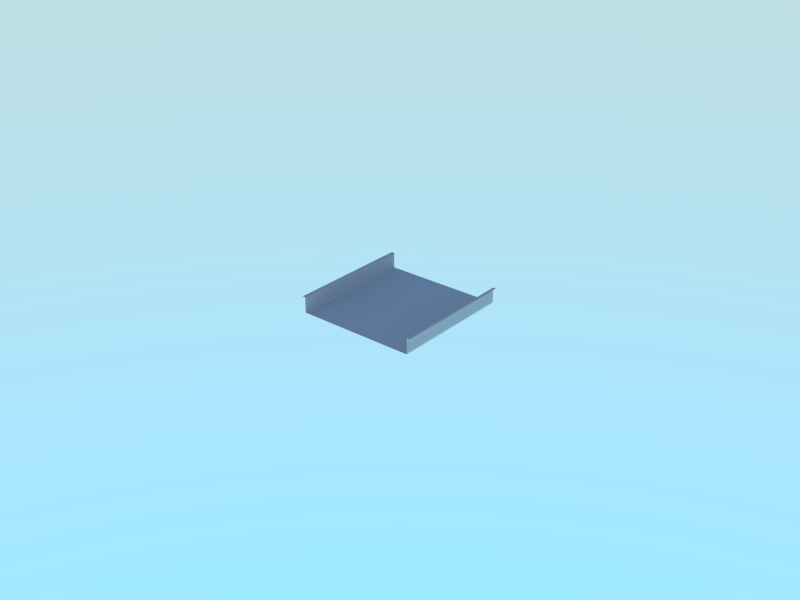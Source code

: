 # Source: placeholder.blend  (saved by Blender 2.71.0; exported with 4.5.12 LTS)
import bpy
from mathutils import Matrix  # noqa: F401  (used for matrix-valued properties, if any)

bpy.ops.wm.read_factory_settings(use_empty=True)
scene = bpy.context.scene
scene.name = 'Scene'

# ---- collections
col_collection_1 = bpy.data.collections.new('Collection 1'); scene.collection.children.link(col_collection_1)
col_collection_10 = bpy.data.collections.new('Collection 10'); scene.collection.children.link(col_collection_10)
col_collection_10.hide_render = True
col_collection_10.hide_viewport = True

# ---- materials (node trees are filled in below, after node groups)
mat_backplate = bpy.data.materials.new('backplate')
mat_backplate.alpha_threshold = 0.0
mat_backplate.use_transparent_shadow = False
mat_backplate.diffuse_color = (0.5596, 0.5596, 0.5596, 1.0)
mat_backplate.roughness = 0.5
mat_backplate.line_color = (0.0, 0.0, 0.0, 1.0)

# ---- material node trees

# ---- world
world_world = bpy.data.worlds.new('World'); scene.world = world_world
world_world.use_nodes = True; world_world.node_tree.nodes.clear()
_N = world_world.node_tree.nodes; _L = world_world.node_tree.links
n0 = _N.new('ShaderNodeOutputWorld'); n0.name = 'World Output'; n0.location = (300, 300)
n1 = _N.new('ShaderNodeBackground'); n1.name = 'Background'; n1.location = (10, 300)
n1.inputs[1].default_value = 4.0
n2 = _N.new('ShaderNodeTexSky'); n2.name = 'Sky Texture'; n2.location = (-190, 300)
n2.sky_type = 'HOSEK_WILKIE'
n2.sun_elevation = 1.571
_L.new(n1.outputs[0], n0.inputs[0])
_L.new(n2.outputs[0], n1.inputs[0])
n0.is_active_output = True
world_world.color = (0.05088, 0.05088, 0.05088)
world_world.use_sun_shadow = False
world_world.sun_shadow_jitter_overblur = 0.0
world_world.cycles.sampling_method = 'MANUAL'
world_world.cycles.sample_map_resolution = 256

# ---- cameras
cam_camera = bpy.data.cameras.new('camera')
cam_camera.clip_end = 100.0
cam_camera.lens = 35.0
cam_camera.sensor_width = 32.0
cam_camera.sensor_height = 18.0
cam_camera.dof.focus_distance = 0.0
cam_camera.dof.aperture_fstop = 128.0

# ---- meshes
me_backplate = bpy.data.meshes.new('backplate')
me_backplate.from_pydata([(0.019, 0.01, -0.004), (0.019, -0.01, -0.004), (0.019, 0.01, 0.001), (0.019, -0.01, 0.001), (0.02, 0.01, 0.001), (0.02, -0.01, 0.001), (0.018, 0.01, -0.004), (0.018, -0.01, -0.004), (0.019, -0.01, 0.0), (0.019, 0.01, 0.0), (0.0, 0.01, -0.004), (-0.019, 0.01, -0.004), (0.0, -0.01, -0.004), (-0.019, -0.01, -0.004), (-0.019, 0.01, 0.001), (-0.019, -0.01, 0.001), (-0.02, 0.01, 0.001), (-0.02, -0.01, 0.001), (-0.018, 0.01, -0.004), (-0.018, -0.01, -0.004), (-0.019, -0.01, 0.0), (-0.019, 0.01, 0.0), (0.019, -0.01, -0.003), (0.019, 0.01, -0.003), (-0.019, -0.01, -0.003), (-0.019, 0.01, -0.003), (0.019, -0.02, -0.004), (0.019, -0.02, 0.001), (0.02, -0.02, 0.001), (0.018, -0.02, -0.004), (0.019, -0.02, 0.0), (0.0, -0.02, -0.004), (-0.019, -0.02, -0.004), (-0.019, -0.02, 0.001), (-0.02, -0.02, 0.001), (-0.018, -0.02, -0.004), (-0.019, -0.02, 0.0), (0.019, -0.02, -0.003), (-0.019, -0.02, -0.003), (0.019, 0.02, -0.004), (0.019, 0.02, 0.001), (0.02, 0.02, 0.001), (0.018, 0.02, -0.004), (0.019, 0.02, 0.0), (0.0, 0.02, -0.004), (-0.019, 0.02, -0.004), (-0.019, 0.02, 0.001), (-0.02, 0.02, 0.001), (-0.018, 0.02, -0.004), (-0.019, 0.02, 0.0), (0.019, 0.02, -0.003), (-0.019, 0.02, -0.003)], [], [(6, 7, 1, 0), (8, 3, 2, 9), (3, 5, 4, 2), (10, 12, 7, 6), (22, 8, 9, 23), (18, 11, 13, 19), (20, 21, 14, 15), (15, 14, 16, 17), (10, 18, 19, 12), (24, 25, 21, 20), (1, 22, 23, 0), (13, 11, 25, 24), (24, 20, 36, 38), (8, 22, 37, 30), (20, 15, 33, 36), (19, 13, 32, 35), (15, 17, 34, 33), (13, 24, 38, 32), (12, 19, 35, 31), (3, 8, 30, 27), (1, 7, 29, 26), (5, 3, 27, 28), (22, 1, 26, 37), (7, 12, 31, 29), (21, 25, 51, 49), (23, 9, 43, 50), (25, 11, 45, 51), (18, 10, 44, 48), (16, 14, 46, 47), (14, 21, 49, 46), (11, 18, 48, 45), (0, 23, 50, 39), (10, 6, 42, 44), (2, 4, 41, 40), (9, 2, 40, 43), (6, 0, 39, 42)])
me_backplate.polygons.foreach_set('use_smooth', [True] * 36)
_uv = me_backplate.uv_layers.new(name='UVMap')
_uv.uv.foreach_set('vector', [0.95, 1.0, 0.95, 0.0, 0.975, 0.0, 0.975, 1.0, 0.975, 0.0, 0.975, 0.0, 0.975, 1.0, 0.975, 1.0, 0.975, 0.0, 1.0, 0.0, 1.0, 1.0, 0.975, 1.0, 0.5, 1.0, 0.5, 0.0, 0.95, 0.0, 0.95, 1.0, 0.975, 0.0, 0.975, 0.0, 0.975, 1.0, 0.975, 1.0, 0.05, 1.0, 0.025, 1.0, 0.025, 0.0, 0.05, 0.0, 0.025, 0.0, 0.025, 1.0, 0.025, 1.0, 0.025, 0.0, 0.025, 0.0, 0.025, 1.0, 0.0, 1.0, 0.0, 0.0, 0.5, 1.0, 0.05, 1.0, 0.05, 0.0, 0.5, 0.0, 0.025, 0.0, 0.025, 1.0, 0.025, 1.0, 0.025, 0.0, 0.975, 0.0, 0.975, 0.0, 0.975, 1.0, 0.975, 1.0, 0.025, 0.0, 0.025, 1.0, 0.025, 1.0, 0.025, 0.0, 0.025, 0.0, 0.025, 0.0, 0.025, 0.0, 0.025, 0.0, 0.975, 0.0, 0.975, 0.0, 0.975, 0.0, 0.975, 0.0, 0.025, 0.0, 0.025, 0.0, 0.025, 0.0, 0.025, 0.0, 0.05, 0.0, 0.025, 0.0, 0.025, 0.0, 0.05, 0.0, 0.025, 0.0, 0.0, 0.0, 0.0, 0.0, 0.025, 0.0, 0.025, 0.0, 0.025, 0.0, 0.025, 0.0, 0.025, 0.0, 0.5, 0.0, 0.05, 0.0, 0.05, 0.0, 0.5, 0.0, 0.975, 0.0, 0.975, 0.0, 0.975, 0.0, 0.975, 0.0, 0.975, 0.0, 0.95, 0.0, 0.95, 0.0, 0.975, 0.0, 1.0, 0.0, 0.975, 0.0, 0.975, 0.0, 1.0, 0.0, 0.975, 0.0, 0.975, 0.0, 0.975, 0.0, 0.975, 0.0, 0.95, 0.0, 0.5, 0.0, 0.5, 0.0, 0.95, 0.0, 0.025, 1.0, 0.025, 1.0, 0.025, 1.0, 0.025, 1.0, 0.975, 1.0, 0.975, 1.0, 0.975, 1.0, 0.975, 1.0, 0.025, 1.0, 0.025, 1.0, 0.025, 1.0, 0.025, 1.0, 0.05, 1.0, 0.5, 1.0, 0.5, 1.0, 0.05, 1.0, 0.0, 1.0, 0.025, 1.0, 0.025, 1.0, 0.0, 1.0, 0.025, 1.0, 0.025, 1.0, 0.025, 1.0, 0.025, 1.0, 0.025, 1.0, 0.05, 1.0, 0.05, 1.0, 0.025, 1.0, 0.975, 1.0, 0.975, 1.0, 0.975, 1.0, 0.975, 1.0, 0.5, 1.0, 0.95, 1.0, 0.95, 1.0, 0.5, 1.0, 0.975, 1.0, 1.0, 1.0, 1.0, 1.0, 0.975, 1.0, 0.975, 1.0, 0.975, 1.0, 0.975, 1.0, 0.975, 1.0, 0.95, 1.0, 0.975, 1.0, 0.975, 1.0, 0.95, 1.0])
me_backplate.materials.append(mat_backplate)
me_backplate.use_remesh_preserve_volume = False
me_backplate.use_remesh_preserve_attributes = False
me_backplate.use_mirror_vertex_groups = False
me_backplate.update()

# ---- objects
ob_backplate = bpy.data.objects.new('backplate', me_backplate)
ob_camera_focus_at = bpy.data.objects.new('camera focus at', None)
ob_camera_point_at = bpy.data.objects.new('camera point at', None)
ob_camera = bpy.data.objects.new('camera', cam_camera)

# ---- transforms, parenting, visibility, modifiers, constraints
ob_backplate.location = (0.0, 0.0, 0.0)
ob_backplate.lineart.crease_threshold = 0.0
ob_camera_focus_at.location = (0.0, 0.0, 1.0)
ob_camera_focus_at.empty_display_type = 'CUBE'
ob_camera_focus_at.empty_image_offset = (0.0, 0.0)
ob_camera_focus_at.lineart.crease_threshold = 0.0
ob_camera_point_at.location = (0.0, 0.0, 1.0)
ob_camera_point_at.empty_display_type = 'SPHERE'
ob_camera_point_at.empty_image_offset = (0.0, 0.0)
ob_camera_point_at.lineart.crease_threshold = 0.0
ob_camera.location = (5.0, -5.0, 1.0)
ob_camera.rotation_euler = (1.571, -0.0, -0.0)
ob_camera.lineart.crease_threshold = 0.0
_c = ob_camera.constraints.new('TRACK_TO'); _c.name = 'AutoTrack'
_c.target = ob_camera_point_at
cam_camera.dof.focus_object = ob_camera_focus_at

# ---- collection membership
col_collection_1.objects.link(ob_backplate)
col_collection_10.objects.link(ob_camera_focus_at)
col_collection_10.objects.link(ob_camera_point_at)
col_collection_10.objects.link(ob_camera)

# ---- scene / render settings (as saved in the file)
scene.frame_start = 1; scene.frame_end = 250; scene.frame_set(2)
scene.render.engine = 'BLENDER_EEVEE_NEXT'
scene.render.resolution_x = 640
scene.render.resolution_y = 480
scene.render.dither_intensity = 0.0
scene.cycles.feature_set = 'EXPERIMENTAL'
scene.cycles.use_denoising = False
scene.cycles.samples = 100
scene.cycles.sampling_pattern = 'TABULATED_SOBOL'
scene.cycles.light_sampling_threshold = 0.0
scene.cycles.use_adaptive_sampling = False
scene.cycles.use_light_tree = False
scene.cycles.blur_glossy = 0.0
scene.cycles.volume_bounces = 1
scene.cycles.pixel_filter_type = 'GAUSSIAN'
scene.cycles.sample_clamp_indirect = 0.0
scene.view_settings.view_transform = 'Standard'
bpy.context.view_layer.update()

# ---- added for rendering (the .blend has no active camera): camera
cam_auto = bpy.data.cameras.new('AutoCamera')
cam_auto.lens = 50.0
cam_auto.sensor_width = 36.0
cam_auto.clip_end = 1000.0
ob_auto_camera = bpy.data.objects.new('AutoCamera', cam_auto)
scene.collection.objects.link(ob_auto_camera)
ob_auto_camera.location = (0.185045, -0.222054, 0.146536)
ob_auto_camera.rotation_euler = (1.09748, -7.21219e-08, 0.694738)
scene.camera = ob_auto_camera
bpy.context.view_layer.update()
